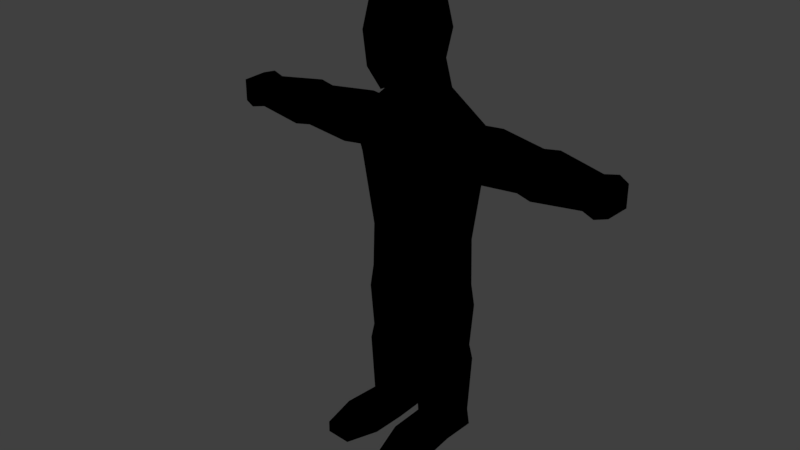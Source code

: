 # Source: lowpoly_person02.blend  (saved by Blender 2.79.0; exported with 4.5.12 LTS)
import bpy
from mathutils import Matrix  # noqa: F401  (used for matrix-valued properties, if any)

bpy.ops.wm.read_factory_settings(use_empty=True)
scene = bpy.context.scene
scene.name = 'Scene'

# ---- collections
col_collection_1 = bpy.data.collections.new('Collection 1'); scene.collection.children.link(col_collection_1)

# ---- materials (node trees are filled in below, after node groups)
mat_person = bpy.data.materials.new('Person')
mat_person.alpha_threshold = 0.0
mat_person.use_transparent_shadow = False
mat_person.roughness = 0.5
mat_person.line_color = (0.0, 0.0, 0.0, 1.0)

# ---- material node trees
mat_person.use_nodes = True; mat_person.node_tree.nodes.clear()
_N = mat_person.node_tree.nodes; _L = mat_person.node_tree.links
n0 = _N.new('NodeUndefined'); n0.name = 'Material'; n0.location = (10, 300)
n0.inputs[0].default_value = (0.8, 0.8, 0.8, 1.0)
n0.inputs[1].default_value = (1.0, 1.0, 1.0, 1.0)
n0.inputs[2].default_value = 0.8
n0.inputs[3].default_value = (0.0, 0.0, 0.0)
n1 = _N.new('NodeUndefined'); n1.name = 'Output'; n1.location = (300, 300)
n1.inputs[1].default_value = 1.0
_L.new(n0.outputs[0], n1.inputs[0])

# ---- world
world_world = bpy.data.worlds.new('World'); scene.world = world_world
world_world.color = (0.05088, 0.05088, 0.05088)
world_world.use_sun_shadow = False
world_world.sun_shadow_jitter_overblur = 0.0
world_world.cycles.sampling_method = 'MANUAL'

# ---- meshes
me_cube = bpy.data.meshes.new('Cube')
me_cube.from_pydata([(0.8089, 0.582, 5.009), (0.851, -1.35, 4.871), (0.8512, 0.5011, 7.062), (0.8512, -1.201, 7.062), (0.9906, -0.2269, 4.827), (1.007, 0.6565, 6.035), (-0.009882, -1.692, 4.41), (1.007, -1.357, 6.035), (1.043, -0.3501, 7.253), (1.424, -0.3501, 6.035), (2.082, 1.087, 2.867), (2.011, -0.4181, 2.867), (1.05, -0.1318, 3.839), (0.857, 0.8682, 3.951), (1.705, 1.04, -1.385), (1.647, -0.1756, -1.385), (2.011, -0.4181, 1.62), (2.082, 1.087, 1.62), (2.082, 1.087, 1.33), (2.011, -0.3305, 1.33), (0.1954, 0.7199, 4.991), (0.1981, -1.61, 4.521), (0.2057, 0.6462, 7.207), (0.2057, -1.346, 7.207), (0.2432, 0.9046, 6.035), (0.2432, -1.673, 6.035), (0.2519, -0.3501, 7.581), (0.2394, -0.3204, 4.429), (0.3648, 1.257, 2.867), (0.3474, -0.4181, 2.867), (0.2071, 0.9863, 3.983), (0.2536, -0.1318, 3.646), (0.3342, 1.092, -1.385), (0.3202, -0.2607, -1.385), (0.3648, 1.257, 1.62), (0.3474, -0.4181, 1.62), (0.3648, 1.257, 1.33), (0.3474, -0.3305, 1.33), (4.458, 0.8689, 2.781), (4.396, -0.4275, 2.781), (4.396, -0.4275, 1.706), (4.458, 0.8689, 1.706), (6.739, 0.626, 2.67), (6.69, -0.4031, 2.67), (6.69, -0.4031, 1.817), (6.739, 0.626, 1.817), (7.215, 0.7106, 2.759), (7.155, -0.5326, 2.759), (7.155, -0.5326, 1.728), (7.215, 0.7106, 1.728), (7.62, 0.546, 2.644), (7.574, -0.4211, 2.644), (7.574, -0.4211, 1.842), (7.62, 0.546, 1.842), (2.752, 1.125, 1.568), (2.674, -0.5048, 1.568), (2.674, -0.5048, 2.919), (2.752, 1.125, 2.919), (4.948, -0.5339, 2.853), (5.019, 0.9379, 2.853), (5.019, 0.9379, 1.633), (4.948, -0.5339, 1.633), (2.966e-07, 1.009, -2.797), (2.966e-07, -0.1998, -2.797), (1.797, 0.9807, -3.102), (1.744, -0.1337, -3.102), (0.4433, 1.029, -3.102), (0.4304, -0.2118, -3.102), (1.797, 0.9807, -5.591), (1.744, -0.1337, -5.591), (0.4433, 1.029, -5.591), (0.4304, -0.2118, -5.591), (1.797, 0.9807, -8.417), (1.744, -0.1337, -8.417), (0.4433, 1.029, -8.417), (0.4304, -0.2118, -8.417), (1.859, 1.032, -9.077), (1.801, -0.1835, -9.077), (0.3835, 1.084, -9.077), (0.3695, -0.2686, -9.077), (1.704, -2.739, -8.532), (0.7694, -2.794, -8.532), (1.704, -2.739, -8.962), (0.7694, -2.794, -8.962), (1.885, -1.453, -9.081), (0.4372, -1.539, -9.081), (1.885, -1.453, -8.414), (0.4372, -1.539, -8.414), (0.3402, -0.296, -6.178), (1.829, -0.2074, -6.178), (1.89, 1.056, -6.178), (0.3547, 1.111, -6.178), (1.889, 1.056, -3.939), (0.3552, 1.111, -3.939), (0.3406, -0.2956, -3.939), (1.829, -0.2071, -3.939), (-0.8089, 0.582, 5.009), (-0.851, -1.35, 4.871), (-0.8512, 0.5011, 7.062), (-0.8512, -1.201, 7.062), (-0.9906, -0.2269, 4.827), (2.966e-07, 0.7638, 4.985), (-1.007, 0.6565, 6.035), (0.009883, -1.692, 4.41), (-1.007, -1.357, 6.035), (-1.043, -0.3501, 7.253), (2.966e-07, 0.6924, 7.253), (2.966e-07, -1.393, 7.253), (2.966e-07, 0.9837, 6.035), (2.966e-07, -1.774, 6.035), (-1.424, -0.3501, 6.035), (2.966e-07, -0.3501, 7.685), (2.966e-07, -0.3501, 4.303), (2.966e-07, 1.311, 2.867), (-2.082, 1.087, 2.867), (-2.011, -0.4181, 2.867), (2.966e-07, -0.3305, 2.867), (2.966e-07, -0.1318, 3.585), (-1.05, -0.1318, 3.839), (2.966e-07, 1.024, 3.993), (-0.857, 0.8682, 3.951), (2.966e-07, 1.063, -1.385), (-1.705, 1.04, -1.385), (-1.647, -0.1756, -1.385), (2.966e-07, -0.2607, -1.385), (2.966e-07, 1.311, 1.62), (2.966e-07, -0.3305, 1.62), (-2.011, -0.4181, 1.62), (-2.082, 1.087, 1.62), (2.966e-07, 1.311, 1.33), (2.966e-07, -0.3305, 1.33), (-2.082, 1.087, 1.33), (-2.011, -0.3305, 1.33), (-0.1954, 0.7199, 4.991), (-0.1981, -1.61, 4.521), (-0.2057, 0.6462, 7.207), (-0.2057, -1.346, 7.207), (-0.2432, 0.9046, 6.035), (-0.2432, -1.673, 6.035), (-0.2519, -0.3501, 7.581), (-0.2394, -0.3204, 4.429), (-0.3648, 1.257, 2.867), (-0.3474, -0.4181, 2.867), (-0.2071, 0.9863, 3.983), (-0.2536, -0.1318, 3.646), (-0.3342, 1.092, -1.385), (-0.3202, -0.2607, -1.385), (-0.3648, 1.257, 1.62), (-0.3474, -0.4181, 1.62), (-0.3648, 1.257, 1.33), (-0.3474, -0.3305, 1.33), (-4.457, 0.8689, 2.781), (-4.396, -0.4275, 2.781), (-4.396, -0.4275, 1.706), (-4.457, 0.8689, 1.706), (-6.739, 0.626, 2.67), (-6.69, -0.4031, 2.67), (-6.69, -0.4031, 1.817), (-6.739, 0.626, 1.817), (-7.215, 0.7106, 2.759), (-7.155, -0.5326, 2.759), (-7.155, -0.5326, 1.728), (-7.215, 0.7106, 1.728), (-7.62, 0.546, 2.644), (-7.574, -0.4211, 2.644), (-7.574, -0.4211, 1.842), (-7.62, 0.546, 1.842), (-2.752, 1.125, 1.568), (-2.674, -0.5048, 1.568), (-2.674, -0.5048, 2.919), (-2.752, 1.125, 2.919), (-4.948, -0.5339, 2.853), (-5.019, 0.9379, 2.853), (-5.019, 0.9379, 1.633), (-4.948, -0.5339, 1.633), (-1.797, 0.9807, -3.102), (-1.744, -0.1337, -3.102), (-0.4433, 1.029, -3.102), (-0.4304, -0.2118, -3.102), (-1.797, 0.9807, -5.591), (-1.744, -0.1337, -5.591), (-0.4433, 1.029, -5.591), (-0.4304, -0.2118, -5.591), (-1.797, 0.9807, -8.417), (-1.744, -0.1337, -8.417), (-0.4433, 1.029, -8.417), (-0.4304, -0.2118, -8.417), (-1.859, 1.032, -9.077), (-1.801, -0.1835, -9.077), (-0.3835, 1.084, -9.077), (-0.3695, -0.2686, -9.077), (-1.704, -2.739, -8.532), (-0.7694, -2.794, -8.532), (-1.704, -2.739, -8.962), (-0.7694, -2.794, -8.962), (-1.885, -1.453, -9.081), (-0.4372, -1.539, -9.081), (-1.885, -1.453, -8.414), (-0.4372, -1.539, -8.414), (-0.3402, -0.296, -6.178), (-1.829, -0.2074, -6.178), (-1.89, 1.056, -6.178), (-0.3547, 1.111, -6.178), (-1.889, 1.056, -3.939), (-0.3552, 1.111, -3.939), (-0.3406, -0.2956, -3.939), (-1.829, -0.2071, -3.939)], [], [(9, 8, 3, 7), (22, 24, 108, 106), (24, 20, 101, 108), (21, 25, 109, 6), (25, 23, 107, 109), (4, 9, 7, 1), (0, 5, 9, 4), (5, 2, 8, 9), (26, 111, 107, 23), (22, 106, 111, 26), (31, 117, 116, 29), (27, 21, 6, 112), (37, 130, 124, 33), (13, 12, 11, 10), (30, 13, 10, 28), (20, 0, 13, 30), (0, 4, 12, 13), (27, 112, 117, 31), (33, 124, 63), (36, 18, 14, 32), (18, 19, 15, 14), (55, 54, 41, 40), (28, 10, 17, 34), (29, 116, 126, 35), (17, 16, 19, 18), (34, 17, 18, 36), (35, 126, 130, 37), (16, 35, 37, 19), (125, 34, 36, 129), (11, 29, 35, 16), (113, 28, 34, 125), (129, 36, 32, 121), (14, 15, 65, 64), (4, 27, 31, 12), (101, 20, 30, 119), (119, 30, 28, 113), (19, 37, 33, 15), (4, 1, 21, 27), (12, 31, 29, 11), (2, 22, 26, 8), (8, 26, 23, 3), (7, 3, 23, 25), (1, 7, 25, 21), (5, 0, 20, 24), (2, 5, 24, 22), (59, 58, 43, 42), (57, 56, 39, 38), (56, 55, 40, 39), (54, 57, 38, 41), (44, 45, 49, 48), (61, 60, 45, 44), (58, 61, 44, 43), (60, 59, 42, 45), (49, 46, 50, 53), (43, 44, 48, 47), (45, 42, 46, 49), (42, 43, 47, 46), (50, 51, 52, 53), (46, 47, 51, 50), (48, 49, 53, 52), (47, 48, 52, 51), (17, 10, 57, 54), (11, 16, 55, 56), (10, 11, 56, 57), (16, 17, 54, 55), (41, 38, 59, 60), (39, 40, 61, 58), (40, 41, 60, 61), (38, 39, 58, 59), (121, 32, 62), (93, 92, 68, 70), (32, 14, 64, 66), (15, 33, 67, 65), (33, 63, 67), (62, 66, 67, 63), (32, 66, 62), (89, 88, 75, 73), (95, 94, 71, 69), (92, 95, 69, 68), (94, 93, 70, 71), (75, 74, 78, 79), (90, 89, 73, 72), (88, 91, 74, 75), (91, 90, 72, 74), (76, 77, 79, 78), (74, 72, 76, 78), (85, 84, 82, 83), (72, 73, 77, 76), (80, 81, 83, 82), (84, 86, 80, 82), (86, 87, 81, 80), (87, 85, 83, 81), (75, 79, 85, 87), (73, 75, 87, 86), (77, 73, 86, 84), (79, 77, 84, 85), (70, 68, 90, 91), (71, 70, 91, 88), (68, 69, 89, 90), (69, 71, 88, 89), (67, 66, 93, 94), (64, 65, 95, 92), (65, 67, 94, 95), (66, 64, 92, 93), (110, 104, 99, 105), (135, 106, 108, 137), (137, 108, 101, 133), (134, 103, 109, 138), (138, 109, 107, 136), (100, 97, 104, 110), (96, 100, 110, 102), (102, 110, 105, 98), (139, 136, 107, 111), (135, 139, 111, 106), (144, 142, 116, 117), (140, 112, 103, 134), (150, 146, 124, 130), (120, 114, 115, 118), (143, 141, 114, 120), (133, 143, 120, 96), (96, 120, 118, 100), (140, 144, 117, 112), (146, 63, 124), (149, 145, 122, 131), (131, 122, 123, 132), (168, 153, 154, 167), (141, 147, 128, 114), (142, 148, 126, 116), (128, 131, 132, 127), (147, 149, 131, 128), (148, 150, 130, 126), (127, 132, 150, 148), (125, 129, 149, 147), (115, 127, 148, 142), (113, 125, 147, 141), (129, 121, 145, 149), (122, 175, 176, 123), (100, 118, 144, 140), (101, 119, 143, 133), (119, 113, 141, 143), (132, 123, 146, 150), (100, 140, 134, 97), (118, 115, 142, 144), (98, 105, 139, 135), (105, 99, 136, 139), (104, 138, 136, 99), (97, 134, 138, 104), (102, 137, 133, 96), (98, 135, 137, 102), (172, 155, 156, 171), (170, 151, 152, 169), (169, 152, 153, 168), (167, 154, 151, 170), (157, 161, 162, 158), (174, 157, 158, 173), (171, 156, 157, 174), (173, 158, 155, 172), (162, 166, 163, 159), (156, 160, 161, 157), (158, 162, 159, 155), (155, 159, 160, 156), (163, 166, 165, 164), (159, 163, 164, 160), (161, 165, 166, 162), (160, 164, 165, 161), (128, 167, 170, 114), (115, 169, 168, 127), (114, 170, 169, 115), (127, 168, 167, 128), (154, 173, 172, 151), (152, 171, 174, 153), (153, 174, 173, 154), (151, 172, 171, 152), (121, 62, 145), (204, 181, 179, 203), (145, 177, 175, 122), (123, 176, 178, 146), (146, 178, 63), (62, 63, 178, 177), (145, 62, 177), (200, 184, 186, 199), (206, 180, 182, 205), (203, 179, 180, 206), (205, 182, 181, 204), (186, 190, 189, 185), (201, 183, 184, 200), (199, 186, 185, 202), (202, 185, 183, 201), (187, 189, 190, 188), (185, 189, 187, 183), (196, 194, 193, 195), (183, 187, 188, 184), (191, 193, 194, 192), (195, 193, 191, 197), (197, 191, 192, 198), (198, 192, 194, 196), (186, 198, 196, 190), (184, 197, 198, 186), (188, 195, 197, 184), (190, 196, 195, 188), (181, 202, 201, 179), (182, 199, 202, 181), (179, 201, 200, 180), (180, 200, 199, 182), (178, 205, 204, 177), (175, 203, 206, 176), (176, 206, 205, 178), (177, 204, 203, 175)])
_uv = me_cube.uv_layers.new(name='UVMap')
_uv.uv.foreach_set('vector', [0.7694, 0.1459, 0.764, 0.1885, 0.7351, 0.1814, 0.734, 0.1484, 0.8126, 0.2182, 0.8502, 0.1643, 0.8644, 0.1704, 0.819, 0.2294, 0.8502, 0.1643, 0.8639, 0.1011, 0.8766, 0.1034, 0.8644, 0.1704, 0.7079, 0.1097, 0.7092, 0.1505, 0.7014, 0.1505, 0.7017, 0.109, 0.7092, 0.1505, 0.7113, 0.1973, 0.7014, 0.2034, 0.7014, 0.1505, 0.7688, 0.07934, 0.7694, 0.1459, 0.734, 0.1484, 0.7275, 0.114, 0.8223, 0.09428, 0.811, 0.1505, 0.7694, 0.1459, 0.7688, 0.07934, 0.811, 0.1505, 0.7964, 0.1908, 0.764, 0.1885, 0.7694, 0.1459, 0.7565, 0.2267, 0.7531, 0.2419, 0.7014, 0.2034, 0.7113, 0.1973, 0.8126, 0.2182, 0.819, 0.2294, 0.7531, 0.2419, 0.7565, 0.2267, 0.3302, 0.9169, 0.3147, 0.9132, 0.3147, 0.8677, 0.3352, 0.8678, 0.7172, 0.05383, 0.7079, 0.1097, 0.7017, 0.109, 0.7014, 0.04999, 0.3445, 0.7871, 0.3263, 0.7825, 0.3734, 0.6386, 0.3904, 0.6442, 0.4374, 0.9565, 0.3817, 0.9264, 0.4136, 0.8604, 0.4567, 0.8824, 0.4656, 0.9896, 0.4374, 0.9565, 0.4567, 0.8824, 0.5133, 0.9351, 0.8639, 0.1011, 0.8223, 0.09428, 0.839, 0.02187, 0.8816, 0.03424, 0.8223, 0.09428, 0.7688, 0.07934, 0.7711, 0.01371, 0.839, 0.02187, 0.7172, 0.05383, 0.7014, 0.04999, 0.7014, 0.0002428, 0.7159, 0.00325, 0.0002428, 0.41, 0.002567, 0.3757, 0.07721, 0.327, 0.5644, 0.8623, 0.482, 0.8197, 0.53, 0.6894, 0.6102, 0.7121, 0.482, 0.8197, 0.4213, 0.8036, 0.4626, 0.6678, 0.53, 0.6894, 0.5702, 0.2499, 0.6462, 0.2424, 0.6473, 0.3291, 0.5824, 0.3339, 0.5133, 0.9351, 0.4567, 0.8824, 0.477, 0.8318, 0.5577, 0.8752, 0.3352, 0.8678, 0.3147, 0.8677, 0.3229, 0.7982, 0.3418, 0.802, 0.477, 0.8318, 0.417, 0.8147, 0.4213, 0.8036, 0.482, 0.8197, 0.5577, 0.8752, 0.477, 0.8318, 0.482, 0.8197, 0.5644, 0.8623, 0.3418, 0.802, 0.3229, 0.7982, 0.3263, 0.7825, 0.3445, 0.7871, 0.417, 0.8147, 0.3418, 0.802, 0.3445, 0.7871, 0.4213, 0.8036, 0.5759, 0.8862, 0.5577, 0.8752, 0.5644, 0.8623, 0.5839, 0.871, 0.4136, 0.8604, 0.3352, 0.8678, 0.3418, 0.802, 0.417, 0.8147, 0.5304, 0.9501, 0.5133, 0.9351, 0.5577, 0.8752, 0.5759, 0.8862, 0.5839, 0.871, 0.5644, 0.8623, 0.6102, 0.7121, 0.6291, 0.7175, 0.1455, 0.6381, 0.06351, 0.525, 0.1968, 0.4286, 0.2687, 0.5064, 0.7688, 0.07934, 0.7172, 0.05383, 0.7159, 0.00325, 0.7711, 0.01371, 0.8766, 0.1034, 0.8639, 0.1011, 0.8816, 0.03424, 0.895, 0.03805, 0.4746, 0.9998, 0.4656, 0.9896, 0.5133, 0.9351, 0.5304, 0.9501, 0.4213, 0.8036, 0.3445, 0.7871, 0.3904, 0.6442, 0.4626, 0.6678, 0.7688, 0.07934, 0.7275, 0.114, 0.7079, 0.1097, 0.7172, 0.05383, 0.3817, 0.9264, 0.3302, 0.9169, 0.3352, 0.8678, 0.4136, 0.8604, 0.7964, 0.1908, 0.8126, 0.2182, 0.7565, 0.2267, 0.764, 0.1885, 0.764, 0.1885, 0.7565, 0.2267, 0.7113, 0.1973, 0.7351, 0.1814, 0.734, 0.1484, 0.7351, 0.1814, 0.7113, 0.1973, 0.7092, 0.1505, 0.7275, 0.114, 0.734, 0.1484, 0.7092, 0.1505, 0.7079, 0.1097, 0.811, 0.1505, 0.8223, 0.09428, 0.8639, 0.1011, 0.8502, 0.1643, 0.7964, 0.1908, 0.811, 0.1505, 0.8502, 0.1643, 0.8126, 0.2182, 0.7005, 0.3584, 0.7699, 0.3649, 0.7435, 0.4486, 0.6929, 0.4392, 0.7112, 0.244, 0.7885, 0.2566, 0.7686, 0.3375, 0.7028, 0.3296, 0.5077, 0.2631, 0.5702, 0.2499, 0.5824, 0.3339, 0.531, 0.3415, 0.6462, 0.2424, 0.7112, 0.244, 0.7028, 0.3296, 0.6473, 0.3291, 0.5077, 0.4497, 0.6142, 0.4491, 0.5788, 0.4845, 0.5453, 0.4824, 0.5848, 0.3597, 0.648, 0.3556, 0.6487, 0.4378, 0.5962, 0.4399, 0.5308, 0.3665, 0.5848, 0.3597, 0.5962, 0.4399, 0.5546, 0.4486, 0.648, 0.3556, 0.7005, 0.3584, 0.6929, 0.4392, 0.6487, 0.4378, 0.5788, 0.4845, 0.5764, 0.5147, 0.5663, 0.5057, 0.5681, 0.493, 0.5078, 0.5471, 0.5077, 0.4497, 0.5453, 0.4824, 0.543, 0.5123, 0.6142, 0.4491, 0.6142, 0.5477, 0.5764, 0.5147, 0.5788, 0.4845, 0.6142, 0.5477, 0.5078, 0.5471, 0.543, 0.5123, 0.5764, 0.5147, 0.5663, 0.5057, 0.5526, 0.5033, 0.5543, 0.4925, 0.5681, 0.493, 0.5764, 0.5147, 0.543, 0.5123, 0.5526, 0.5033, 0.5663, 0.5057, 0.5453, 0.4824, 0.5788, 0.4845, 0.5681, 0.493, 0.5543, 0.4925, 0.543, 0.5123, 0.5453, 0.4824, 0.5543, 0.4925, 0.5526, 0.5033, 0.477, 0.8318, 0.4567, 0.8824, 0.4449, 0.8573, 0.4512, 0.8443, 0.4136, 0.8604, 0.417, 0.8147, 0.4341, 0.8358, 0.4288, 0.8521, 0.4567, 0.8824, 0.4136, 0.8604, 0.4288, 0.8521, 0.4449, 0.8573, 0.417, 0.8147, 0.477, 0.8318, 0.4512, 0.8443, 0.4341, 0.8358, 0.6473, 0.3291, 0.7028, 0.3296, 0.7005, 0.3584, 0.648, 0.3556, 0.531, 0.3415, 0.5824, 0.3339, 0.5848, 0.3597, 0.5308, 0.3665, 0.5824, 0.3339, 0.6473, 0.3291, 0.648, 0.3556, 0.5848, 0.3597, 0.7028, 0.3296, 0.7686, 0.3375, 0.7699, 0.3649, 0.7005, 0.3584, 0.02519, 0.27, 0.01914, 0.2667, 0.06338, 0.2716, 0.1317, 0.2276, 0.08721, 0.1584, 0.1662, 0.1057, 0.2156, 0.1698, 0.01914, 0.2667, 0.0002436, 0.2186, 0.05956, 0.1903, 0.08564, 0.2511, 0.06351, 0.525, 0.0002428, 0.41, 0.1232, 0.3329, 0.1968, 0.4286, 0.0002428, 0.41, 0.07721, 0.327, 0.1232, 0.3329, 0.06338, 0.2716, 0.08564, 0.2511, 0.1232, 0.3329, 0.07721, 0.327, 0.01914, 0.2667, 0.08564, 0.2511, 0.06338, 0.2716, 0.3608, 0.2738, 0.2968, 0.2088, 0.3944, 0.1163, 0.4533, 0.1713, 0.2475, 0.3855, 0.1782, 0.3012, 0.2684, 0.2334, 0.3327, 0.3013, 0.3197, 0.4543, 0.2475, 0.3855, 0.3327, 0.3013, 0.3934, 0.3547, 0.1782, 0.3012, 0.1317, 0.2276, 0.2156, 0.1698, 0.2684, 0.2334, 0.789, 0.2424, 0.988, 0.2513, 0.9264, 0.3171, 0.8777, 0.3186, 0.4219, 0.3268, 0.3608, 0.2738, 0.4533, 0.1713, 0.5072, 0.2156, 0.2968, 0.2088, 0.2435, 0.1474, 0.3439, 0.06208, 0.3944, 0.1163, 0.2435, 0.1474, 0.1883, 0.07879, 0.2939, 0.0002428, 0.3439, 0.06208, 0.9311, 0.3713, 0.8782, 0.3708, 0.8777, 0.3186, 0.9264, 0.3171, 0.988, 0.2513, 0.9871, 0.4342, 0.9311, 0.3713, 0.9264, 0.3171, 0.8585, 0.3407, 0.8557, 0.338, 0.8556, 0.3384, 0.8535, 0.3396, 0.9871, 0.4342, 0.8237, 0.4342, 0.8782, 0.3708, 0.9311, 0.3713, 0.8562, 0.3384, 0.8555, 0.3391, 0.8535, 0.3396, 0.8556, 0.3384, 0.8557, 0.338, 0.8563, 0.3354, 0.8562, 0.3384, 0.8556, 0.3384, 0.8563, 0.3354, 0.8602, 0.3382, 0.8555, 0.3391, 0.8562, 0.3384, 0.8602, 0.3382, 0.8585, 0.3407, 0.8535, 0.3396, 0.8555, 0.3391, 0.789, 0.2424, 0.8777, 0.3186, 0.8585, 0.3407, 0.8602, 0.3382, 0.8237, 0.4342, 0.789, 0.2424, 0.8602, 0.3382, 0.8563, 0.3354, 0.8782, 0.3708, 0.8237, 0.4342, 0.8563, 0.3354, 0.8557, 0.338, 0.8777, 0.3186, 0.8782, 0.3708, 0.8557, 0.338, 0.8585, 0.3407, 0.2156, 0.1698, 0.1662, 0.1057, 0.1883, 0.07879, 0.2435, 0.1474, 0.2684, 0.2334, 0.2156, 0.1698, 0.2435, 0.1474, 0.2968, 0.2088, 0.3934, 0.3547, 0.3327, 0.3013, 0.3608, 0.2738, 0.4219, 0.3268, 0.3327, 0.3013, 0.2684, 0.2334, 0.2968, 0.2088, 0.3608, 0.2738, 0.1232, 0.3329, 0.08564, 0.2511, 0.1317, 0.2276, 0.1782, 0.3012, 0.2687, 0.5064, 0.1968, 0.4286, 0.2475, 0.3855, 0.3197, 0.4543, 0.1968, 0.4286, 0.1232, 0.3329, 0.1782, 0.3012, 0.2475, 0.3855, 0.08564, 0.2511, 0.05956, 0.1903, 0.08721, 0.1584, 0.1317, 0.2276, 0.6333, 0.1459, 0.6687, 0.1484, 0.6677, 0.1814, 0.6387, 0.1885, 0.5901, 0.2182, 0.5837, 0.2294, 0.5383, 0.1704, 0.5525, 0.1643, 0.5525, 0.1643, 0.5383, 0.1704, 0.5262, 0.1034, 0.5388, 0.1011, 0.6948, 0.1097, 0.701, 0.109, 0.7014, 0.1505, 0.6935, 0.1505, 0.6935, 0.1505, 0.7014, 0.1505, 0.7014, 0.2034, 0.6915, 0.1973, 0.6339, 0.07934, 0.6752, 0.114, 0.6687, 0.1484, 0.6333, 0.1459, 0.5804, 0.09428, 0.6339, 0.07934, 0.6333, 0.1459, 0.5917, 0.1505, 0.5917, 0.1505, 0.6333, 0.1459, 0.6387, 0.1885, 0.6063, 0.1908, 0.6462, 0.2267, 0.6915, 0.1973, 0.7014, 0.2034, 0.6496, 0.2419, 0.5901, 0.2182, 0.6462, 0.2267, 0.6496, 0.2419, 0.5837, 0.2294, 0.2991, 0.9169, 0.2941, 0.8678, 0.3147, 0.8677, 0.3147, 0.9132, 0.6855, 0.05383, 0.7014, 0.04999, 0.701, 0.109, 0.6948, 0.1097, 0.2848, 0.7871, 0.2389, 0.6442, 0.2559, 0.6386, 0.3031, 0.7825, 0.192, 0.9565, 0.1726, 0.8824, 0.2157, 0.8604, 0.2476, 0.9264, 0.1637, 0.9896, 0.116, 0.9351, 0.1726, 0.8824, 0.192, 0.9565, 0.5388, 0.1011, 0.5211, 0.03424, 0.5637, 0.02187, 0.5804, 0.09428, 0.5804, 0.09428, 0.5637, 0.02187, 0.6316, 0.01371, 0.6339, 0.07934, 0.6855, 0.05383, 0.6868, 0.00325, 0.7014, 0.0002428, 0.7014, 0.04999, 0.01111, 0.3488, 0.07721, 0.327, 0.002567, 0.3757, 0.06495, 0.8623, 0.01917, 0.7121, 0.09936, 0.6894, 0.1473, 0.8197, 0.1473, 0.8197, 0.09936, 0.6894, 0.1668, 0.6678, 0.208, 0.8036, 0.8283, 0.8569, 0.7442, 0.8448, 0.749, 0.7799, 0.8358, 0.781, 0.116, 0.9351, 0.07163, 0.8752, 0.1523, 0.8318, 0.1726, 0.8824, 0.2941, 0.8678, 0.2875, 0.802, 0.3065, 0.7982, 0.3147, 0.8677, 0.1523, 0.8318, 0.1473, 0.8197, 0.208, 0.8036, 0.2123, 0.8147, 0.07163, 0.8752, 0.06495, 0.8623, 0.1473, 0.8197, 0.1523, 0.8318, 0.2875, 0.802, 0.2848, 0.7871, 0.3031, 0.7825, 0.3065, 0.7982, 0.2123, 0.8147, 0.208, 0.8036, 0.2848, 0.7871, 0.2875, 0.802, 0.05339, 0.8862, 0.04541, 0.871, 0.06495, 0.8623, 0.07163, 0.8752, 0.2157, 0.8604, 0.2123, 0.8147, 0.2875, 0.802, 0.2941, 0.8678, 0.09891, 0.9501, 0.05339, 0.8862, 0.07163, 0.8752, 0.116, 0.9351, 0.04541, 0.871, 0.0002428, 0.7175, 0.01917, 0.7121, 0.06495, 0.8623, 0.01767, 0.2865, 0.04088, 0.2913, 0.04086, 0.2997, 0.009078, 0.309, 0.6339, 0.07934, 0.6316, 0.01371, 0.6868, 0.00325, 0.6855, 0.05383, 0.5262, 0.1034, 0.5077, 0.03805, 0.5211, 0.03424, 0.5388, 0.1011, 0.1547, 0.9998, 0.09891, 0.9501, 0.116, 0.9351, 0.1637, 0.9896, 0.208, 0.8036, 0.1668, 0.6678, 0.2389, 0.6442, 0.2848, 0.7871, 0.6339, 0.07934, 0.6855, 0.05383, 0.6948, 0.1097, 0.6752, 0.114, 0.2476, 0.9264, 0.2157, 0.8604, 0.2941, 0.8678, 0.2991, 0.9169, 0.6063, 0.1908, 0.6387, 0.1885, 0.6462, 0.2267, 0.5901, 0.2182, 0.6387, 0.1885, 0.6677, 0.1814, 0.6915, 0.1973, 0.6462, 0.2267, 0.6687, 0.1484, 0.6935, 0.1505, 0.6915, 0.1973, 0.6677, 0.1814, 0.6752, 0.114, 0.6948, 0.1097, 0.6935, 0.1505, 0.6687, 0.1484, 0.5917, 0.1505, 0.5525, 0.1643, 0.5388, 0.1011, 0.5804, 0.09428, 0.6063, 0.1908, 0.5901, 0.2182, 0.5525, 0.1643, 0.5917, 0.1505, 0.7198, 0.7266, 0.6389, 0.7343, 0.6296, 0.6836, 0.7133, 0.6573, 0.8342, 0.716, 0.7486, 0.7243, 0.7406, 0.6585, 0.8216, 0.6386, 0.815, 0.9195, 0.7366, 0.8961, 0.7442, 0.8448, 0.8283, 0.8569, 0.8358, 0.781, 0.749, 0.7799, 0.7486, 0.7243, 0.8342, 0.716, 0.6147, 0.5471, 0.6523, 0.5143, 0.6858, 0.5123, 0.7213, 0.5477, 0.7185, 0.8424, 0.6382, 0.831, 0.6404, 0.7784, 0.7225, 0.7792, 0.7116, 0.8964, 0.6296, 0.8726, 0.6382, 0.831, 0.7185, 0.8424, 0.7225, 0.7792, 0.6404, 0.7784, 0.6389, 0.7343, 0.7198, 0.7266, 0.6858, 0.5123, 0.6751, 0.5038, 0.6733, 0.4911, 0.6834, 0.4821, 0.6148, 0.4497, 0.6501, 0.4845, 0.6523, 0.5143, 0.6147, 0.5471, 0.7213, 0.5477, 0.6858, 0.5123, 0.6834, 0.4821, 0.7213, 0.4491, 0.7213, 0.4491, 0.6834, 0.4821, 0.6501, 0.4845, 0.6148, 0.4497, 0.6733, 0.4911, 0.6751, 0.5038, 0.6613, 0.5043, 0.6596, 0.4935, 0.6834, 0.4821, 0.6733, 0.4911, 0.6596, 0.4935, 0.6501, 0.4845, 0.6523, 0.5143, 0.6613, 0.5043, 0.6751, 0.5038, 0.6858, 0.5123, 0.6501, 0.4845, 0.6596, 0.4935, 0.6613, 0.5043, 0.6523, 0.5143, 0.1523, 0.8318, 0.1781, 0.8443, 0.1844, 0.8573, 0.1726, 0.8824, 0.2157, 0.8604, 0.2005, 0.8521, 0.1952, 0.8358, 0.2123, 0.8147, 0.1726, 0.8824, 0.1844, 0.8573, 0.2005, 0.8521, 0.2157, 0.8604, 0.2123, 0.8147, 0.1952, 0.8358, 0.1781, 0.8443, 0.1523, 0.8318, 0.749, 0.7799, 0.7225, 0.7792, 0.7198, 0.7266, 0.7486, 0.7243, 0.7366, 0.8961, 0.7116, 0.8964, 0.7185, 0.8424, 0.7442, 0.8448, 0.7442, 0.8448, 0.7185, 0.8424, 0.7225, 0.7792, 0.749, 0.7799, 0.7486, 0.7243, 0.7198, 0.7266, 0.7133, 0.6573, 0.7406, 0.6585, 0.02519, 0.27, 0.06338, 0.2716, 0.0279, 0.271, 0.04966, 0.2884, 0.04614, 0.2861, 0.045, 0.2866, 0.0441, 0.2905, 0.0279, 0.271, 0.05255, 0.283, 0.04088, 0.2913, 0.01767, 0.2865, 0.009078, 0.309, 0.04086, 0.2997, 0.0576, 0.3123, 0.01111, 0.3488, 0.01111, 0.3488, 0.0576, 0.3123, 0.07721, 0.327, 0.06338, 0.2716, 0.07721, 0.327, 0.0576, 0.3123, 0.05255, 0.283, 0.0279, 0.271, 0.06338, 0.2716, 0.05255, 0.283, 0.04463, 0.285, 0.04273, 0.2775, 0.0428, 0.2761, 0.04526, 0.2849, 0.04426, 0.2954, 0.04504, 0.2879, 0.04642, 0.2884, 0.05101, 0.299, 0.0441, 0.2905, 0.045, 0.2866, 0.04504, 0.2879, 0.04426, 0.2954, 0.05101, 0.299, 0.04642, 0.2884, 0.04614, 0.2861, 0.04966, 0.2884, 0.789, 0.6264, 0.8781, 0.5506, 0.9267, 0.5524, 0.988, 0.6185, 0.04464, 0.2841, 0.04241, 0.2762, 0.04273, 0.2775, 0.04463, 0.285, 0.04526, 0.2849, 0.0428, 0.2761, 0.04115, 0.271, 0.04485, 0.2833, 0.04485, 0.2833, 0.04115, 0.271, 0.04241, 0.2762, 0.04464, 0.2841, 0.9317, 0.4982, 0.9267, 0.5524, 0.8781, 0.5506, 0.8789, 0.4984, 0.988, 0.6185, 0.9267, 0.5524, 0.9317, 0.4982, 0.988, 0.4355, 0.859, 0.5285, 0.854, 0.5295, 0.856, 0.5307, 0.8561, 0.5311, 0.988, 0.4355, 0.9317, 0.4982, 0.8789, 0.4984, 0.8247, 0.4347, 0.8567, 0.5308, 0.856, 0.5307, 0.854, 0.5295, 0.8559, 0.53, 0.8561, 0.5311, 0.856, 0.5307, 0.8567, 0.5308, 0.8568, 0.5337, 0.8568, 0.5337, 0.8567, 0.5308, 0.8559, 0.53, 0.8606, 0.5309, 0.8606, 0.5309, 0.8559, 0.53, 0.854, 0.5295, 0.859, 0.5285, 0.789, 0.6264, 0.8606, 0.5309, 0.859, 0.5285, 0.8781, 0.5506, 0.8247, 0.4347, 0.8568, 0.5337, 0.8606, 0.5309, 0.789, 0.6264, 0.8789, 0.4984, 0.8561, 0.5311, 0.8568, 0.5337, 0.8247, 0.4347, 0.8781, 0.5506, 0.859, 0.5285, 0.8561, 0.5311, 0.8789, 0.4984, 0.04614, 0.2861, 0.04485, 0.2833, 0.04464, 0.2841, 0.045, 0.2866, 0.04642, 0.2884, 0.04526, 0.2849, 0.04485, 0.2833, 0.04614, 0.2861, 0.045, 0.2866, 0.04464, 0.2841, 0.04463, 0.285, 0.04504, 0.2879, 0.04504, 0.2879, 0.04463, 0.285, 0.04526, 0.2849, 0.04642, 0.2884, 0.0576, 0.3123, 0.05101, 0.299, 0.04966, 0.2884, 0.05255, 0.283, 0.04088, 0.2913, 0.0441, 0.2905, 0.04426, 0.2954, 0.04086, 0.2997, 0.04086, 0.2997, 0.04426, 0.2954, 0.05101, 0.299, 0.0576, 0.3123, 0.05255, 0.283, 0.04966, 0.2884, 0.0441, 0.2905, 0.04088, 0.2913])
me_cube.materials.append(mat_person)
me_cube.use_remesh_preserve_volume = False
me_cube.use_remesh_preserve_attributes = False
me_cube.use_mirror_vertex_groups = False
me_cube.update()

# ---- objects
ob_cube = bpy.data.objects.new('Cube', me_cube)

# ---- transforms, parenting, visibility, modifiers, constraints
ob_cube.location = (0.0, 0.0, 0.0)
ob_cube.lock_rotations_4d = False
ob_cube.empty_display_type = 'ARROWS'
ob_cube.lineart.crease_threshold = 0.0

# ---- collection membership
col_collection_1.objects.link(ob_cube)

# ---- scene / render settings (as saved in the file)
scene.frame_start = 1; scene.frame_end = 250; scene.frame_set(1)
scene.render.engine = 'BLENDER_EEVEE_NEXT'
scene.render.resolution_percentage = 50
scene.render.dither_intensity = 0.0
scene.cycles.use_denoising = False
scene.cycles.samples = 128
scene.cycles.sampling_pattern = 'TABULATED_SOBOL'
scene.cycles.use_adaptive_sampling = False
scene.cycles.use_light_tree = False
scene.cycles.blur_glossy = 0.0
scene.cycles.sample_clamp_indirect = 0.0
scene.view_settings.view_transform = 'Standard'
bpy.context.view_layer.update()

# ---- added for rendering (the .blend has no active camera and no usable light): camera, sun
cam_auto = bpy.data.cameras.new('AutoCamera')
cam_auto.lens = 50.0
cam_auto.sensor_width = 36.0
cam_auto.clip_end = 1000.0
ob_auto_camera = bpy.data.objects.new('AutoCamera', cam_auto)
scene.collection.objects.link(ob_auto_camera)
ob_auto_camera.location = (21.3039, -26.3062, 16.3453)
ob_auto_camera.rotation_euler = (1.09748, -7.21219e-08, 0.694738)
scene.camera = ob_auto_camera
light_auto_sun = bpy.data.lights.new('AutoSun', 'SUN')
light_auto_sun.energy = 3.0
light_auto_sun.angle = 0.0523599
ob_auto_sun = bpy.data.objects.new('AutoSun', light_auto_sun)
scene.collection.objects.link(ob_auto_sun)
ob_auto_sun.rotation_euler = (0.872665, 0.174533, 0.523599)
bpy.context.view_layer.update()

